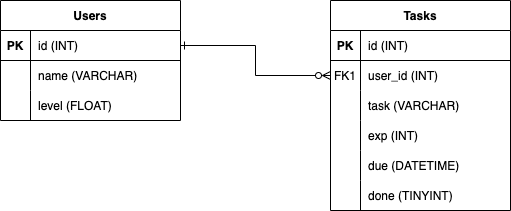

The diagram above was exported from draw.io. Its source (the exported page's mxGraphModel, read from the mxfile embedded in the PNG):
<mxGraphModel dx="946" dy="614" grid="1" gridSize="10" guides="1" tooltips="1" connect="1" arrows="1" fold="1" page="1" pageScale="1" pageWidth="850" pageHeight="1100" math="0" shadow="0" extFonts="Permanent Marker^https://fonts.googleapis.com/css?family=Permanent+Marker">
  <root>
    <mxCell id="0" />
    <mxCell id="1" parent="0" />
    <mxCell id="C-vyLk0tnHw3VtMMgP7b-2" value="Tasks" style="shape=table;startSize=30;container=1;collapsible=1;childLayout=tableLayout;fixedRows=1;rowLines=0;fontStyle=1;align=center;resizeLast=1;" parent="1" vertex="1">
      <mxGeometry x="450" y="120" width="180" height="210" as="geometry" />
    </mxCell>
    <mxCell id="C-vyLk0tnHw3VtMMgP7b-3" value="" style="shape=partialRectangle;collapsible=0;dropTarget=0;pointerEvents=0;fillColor=none;points=[[0,0.5],[1,0.5]];portConstraint=eastwest;top=0;left=0;right=0;bottom=1;" parent="C-vyLk0tnHw3VtMMgP7b-2" vertex="1">
      <mxGeometry y="30" width="180" height="30" as="geometry" />
    </mxCell>
    <mxCell id="C-vyLk0tnHw3VtMMgP7b-4" value="PK" style="shape=partialRectangle;overflow=hidden;connectable=0;fillColor=none;top=0;left=0;bottom=0;right=0;fontStyle=1;" parent="C-vyLk0tnHw3VtMMgP7b-3" vertex="1">
      <mxGeometry width="30" height="30" as="geometry">
        <mxRectangle width="30" height="30" as="alternateBounds" />
      </mxGeometry>
    </mxCell>
    <mxCell id="C-vyLk0tnHw3VtMMgP7b-5" value="id (INT)" style="shape=partialRectangle;overflow=hidden;connectable=0;fillColor=none;top=0;left=0;bottom=0;right=0;align=left;spacingLeft=6;fontStyle=0;" parent="C-vyLk0tnHw3VtMMgP7b-3" vertex="1">
      <mxGeometry x="30" width="150" height="30" as="geometry">
        <mxRectangle width="150" height="30" as="alternateBounds" />
      </mxGeometry>
    </mxCell>
    <mxCell id="C-vyLk0tnHw3VtMMgP7b-6" value="" style="shape=partialRectangle;collapsible=0;dropTarget=0;pointerEvents=0;fillColor=none;points=[[0,0.5],[1,0.5]];portConstraint=eastwest;top=0;left=0;right=0;bottom=0;" parent="C-vyLk0tnHw3VtMMgP7b-2" vertex="1">
      <mxGeometry y="60" width="180" height="30" as="geometry" />
    </mxCell>
    <mxCell id="C-vyLk0tnHw3VtMMgP7b-7" value="FK1" style="shape=partialRectangle;overflow=hidden;connectable=0;fillColor=none;top=0;left=0;bottom=0;right=0;" parent="C-vyLk0tnHw3VtMMgP7b-6" vertex="1">
      <mxGeometry width="30" height="30" as="geometry">
        <mxRectangle width="30" height="30" as="alternateBounds" />
      </mxGeometry>
    </mxCell>
    <mxCell id="C-vyLk0tnHw3VtMMgP7b-8" value="user_id (INT)" style="shape=partialRectangle;overflow=hidden;connectable=0;fillColor=none;top=0;left=0;bottom=0;right=0;align=left;spacingLeft=6;" parent="C-vyLk0tnHw3VtMMgP7b-6" vertex="1">
      <mxGeometry x="30" width="150" height="30" as="geometry">
        <mxRectangle width="150" height="30" as="alternateBounds" />
      </mxGeometry>
    </mxCell>
    <mxCell id="C-vyLk0tnHw3VtMMgP7b-9" value="" style="shape=partialRectangle;collapsible=0;dropTarget=0;pointerEvents=0;fillColor=none;points=[[0,0.5],[1,0.5]];portConstraint=eastwest;top=0;left=0;right=0;bottom=0;" parent="C-vyLk0tnHw3VtMMgP7b-2" vertex="1">
      <mxGeometry y="90" width="180" height="30" as="geometry" />
    </mxCell>
    <mxCell id="C-vyLk0tnHw3VtMMgP7b-10" value="" style="shape=partialRectangle;overflow=hidden;connectable=0;fillColor=none;top=0;left=0;bottom=0;right=0;" parent="C-vyLk0tnHw3VtMMgP7b-9" vertex="1">
      <mxGeometry width="30" height="30" as="geometry">
        <mxRectangle width="30" height="30" as="alternateBounds" />
      </mxGeometry>
    </mxCell>
    <mxCell id="C-vyLk0tnHw3VtMMgP7b-11" value="task (VARCHAR)" style="shape=partialRectangle;overflow=hidden;connectable=0;fillColor=none;top=0;left=0;bottom=0;right=0;align=left;spacingLeft=6;" parent="C-vyLk0tnHw3VtMMgP7b-9" vertex="1">
      <mxGeometry x="30" width="150" height="30" as="geometry">
        <mxRectangle width="150" height="30" as="alternateBounds" />
      </mxGeometry>
    </mxCell>
    <mxCell id="vBqR63gUi1k1kqvclR7X-7" style="shape=partialRectangle;collapsible=0;dropTarget=0;pointerEvents=0;fillColor=none;points=[[0,0.5],[1,0.5]];portConstraint=eastwest;top=0;left=0;right=0;bottom=0;" vertex="1" parent="C-vyLk0tnHw3VtMMgP7b-2">
      <mxGeometry y="120" width="180" height="30" as="geometry" />
    </mxCell>
    <mxCell id="vBqR63gUi1k1kqvclR7X-8" style="shape=partialRectangle;overflow=hidden;connectable=0;fillColor=none;top=0;left=0;bottom=0;right=0;" vertex="1" parent="vBqR63gUi1k1kqvclR7X-7">
      <mxGeometry width="30" height="30" as="geometry">
        <mxRectangle width="30" height="30" as="alternateBounds" />
      </mxGeometry>
    </mxCell>
    <mxCell id="vBqR63gUi1k1kqvclR7X-9" value="exp (INT)" style="shape=partialRectangle;overflow=hidden;connectable=0;fillColor=none;top=0;left=0;bottom=0;right=0;align=left;spacingLeft=6;" vertex="1" parent="vBqR63gUi1k1kqvclR7X-7">
      <mxGeometry x="30" width="150" height="30" as="geometry">
        <mxRectangle width="150" height="30" as="alternateBounds" />
      </mxGeometry>
    </mxCell>
    <mxCell id="vBqR63gUi1k1kqvclR7X-10" style="shape=partialRectangle;collapsible=0;dropTarget=0;pointerEvents=0;fillColor=none;points=[[0,0.5],[1,0.5]];portConstraint=eastwest;top=0;left=0;right=0;bottom=0;" vertex="1" parent="C-vyLk0tnHw3VtMMgP7b-2">
      <mxGeometry y="150" width="180" height="30" as="geometry" />
    </mxCell>
    <mxCell id="vBqR63gUi1k1kqvclR7X-11" style="shape=partialRectangle;overflow=hidden;connectable=0;fillColor=none;top=0;left=0;bottom=0;right=0;" vertex="1" parent="vBqR63gUi1k1kqvclR7X-10">
      <mxGeometry width="30" height="30" as="geometry">
        <mxRectangle width="30" height="30" as="alternateBounds" />
      </mxGeometry>
    </mxCell>
    <mxCell id="vBqR63gUi1k1kqvclR7X-12" value="due (DATETIME)" style="shape=partialRectangle;overflow=hidden;connectable=0;fillColor=none;top=0;left=0;bottom=0;right=0;align=left;spacingLeft=6;" vertex="1" parent="vBqR63gUi1k1kqvclR7X-10">
      <mxGeometry x="30" width="150" height="30" as="geometry">
        <mxRectangle width="150" height="30" as="alternateBounds" />
      </mxGeometry>
    </mxCell>
    <mxCell id="vBqR63gUi1k1kqvclR7X-13" style="shape=partialRectangle;collapsible=0;dropTarget=0;pointerEvents=0;fillColor=none;points=[[0,0.5],[1,0.5]];portConstraint=eastwest;top=0;left=0;right=0;bottom=0;" vertex="1" parent="C-vyLk0tnHw3VtMMgP7b-2">
      <mxGeometry y="180" width="180" height="30" as="geometry" />
    </mxCell>
    <mxCell id="vBqR63gUi1k1kqvclR7X-14" style="shape=partialRectangle;overflow=hidden;connectable=0;fillColor=none;top=0;left=0;bottom=0;right=0;" vertex="1" parent="vBqR63gUi1k1kqvclR7X-13">
      <mxGeometry width="30" height="30" as="geometry">
        <mxRectangle width="30" height="30" as="alternateBounds" />
      </mxGeometry>
    </mxCell>
    <mxCell id="vBqR63gUi1k1kqvclR7X-15" value="done (TINYINT)" style="shape=partialRectangle;overflow=hidden;connectable=0;fillColor=none;top=0;left=0;bottom=0;right=0;align=left;spacingLeft=6;" vertex="1" parent="vBqR63gUi1k1kqvclR7X-13">
      <mxGeometry x="30" width="150" height="30" as="geometry">
        <mxRectangle width="150" height="30" as="alternateBounds" />
      </mxGeometry>
    </mxCell>
    <mxCell id="C-vyLk0tnHw3VtMMgP7b-23" value="Users" style="shape=table;startSize=30;container=1;collapsible=1;childLayout=tableLayout;fixedRows=1;rowLines=0;fontStyle=1;align=center;resizeLast=1;" parent="1" vertex="1">
      <mxGeometry x="120" y="120" width="180" height="120" as="geometry" />
    </mxCell>
    <mxCell id="C-vyLk0tnHw3VtMMgP7b-24" value="" style="shape=partialRectangle;collapsible=0;dropTarget=0;pointerEvents=0;fillColor=none;points=[[0,0.5],[1,0.5]];portConstraint=eastwest;top=0;left=0;right=0;bottom=1;" parent="C-vyLk0tnHw3VtMMgP7b-23" vertex="1">
      <mxGeometry y="30" width="180" height="30" as="geometry" />
    </mxCell>
    <mxCell id="C-vyLk0tnHw3VtMMgP7b-25" value="PK" style="shape=partialRectangle;overflow=hidden;connectable=0;fillColor=none;top=0;left=0;bottom=0;right=0;fontStyle=1;" parent="C-vyLk0tnHw3VtMMgP7b-24" vertex="1">
      <mxGeometry width="30" height="30" as="geometry">
        <mxRectangle width="30" height="30" as="alternateBounds" />
      </mxGeometry>
    </mxCell>
    <mxCell id="C-vyLk0tnHw3VtMMgP7b-26" value="id (INT)" style="shape=partialRectangle;overflow=hidden;connectable=0;fillColor=none;top=0;left=0;bottom=0;right=0;align=left;spacingLeft=6;fontStyle=0;" parent="C-vyLk0tnHw3VtMMgP7b-24" vertex="1">
      <mxGeometry x="30" width="150" height="30" as="geometry">
        <mxRectangle width="150" height="30" as="alternateBounds" />
      </mxGeometry>
    </mxCell>
    <mxCell id="C-vyLk0tnHw3VtMMgP7b-27" value="" style="shape=partialRectangle;collapsible=0;dropTarget=0;pointerEvents=0;fillColor=none;points=[[0,0.5],[1,0.5]];portConstraint=eastwest;top=0;left=0;right=0;bottom=0;" parent="C-vyLk0tnHw3VtMMgP7b-23" vertex="1">
      <mxGeometry y="60" width="180" height="30" as="geometry" />
    </mxCell>
    <mxCell id="C-vyLk0tnHw3VtMMgP7b-28" value="" style="shape=partialRectangle;overflow=hidden;connectable=0;fillColor=none;top=0;left=0;bottom=0;right=0;" parent="C-vyLk0tnHw3VtMMgP7b-27" vertex="1">
      <mxGeometry width="30" height="30" as="geometry">
        <mxRectangle width="30" height="30" as="alternateBounds" />
      </mxGeometry>
    </mxCell>
    <mxCell id="C-vyLk0tnHw3VtMMgP7b-29" value="name (VARCHAR)" style="shape=partialRectangle;overflow=hidden;connectable=0;fillColor=none;top=0;left=0;bottom=0;right=0;align=left;spacingLeft=6;" parent="C-vyLk0tnHw3VtMMgP7b-27" vertex="1">
      <mxGeometry x="30" width="150" height="30" as="geometry">
        <mxRectangle width="150" height="30" as="alternateBounds" />
      </mxGeometry>
    </mxCell>
    <mxCell id="vBqR63gUi1k1kqvclR7X-48" style="shape=partialRectangle;collapsible=0;dropTarget=0;pointerEvents=0;fillColor=none;points=[[0,0.5],[1,0.5]];portConstraint=eastwest;top=0;left=0;right=0;bottom=0;" vertex="1" parent="C-vyLk0tnHw3VtMMgP7b-23">
      <mxGeometry y="90" width="180" height="30" as="geometry" />
    </mxCell>
    <mxCell id="vBqR63gUi1k1kqvclR7X-49" style="shape=partialRectangle;overflow=hidden;connectable=0;fillColor=none;top=0;left=0;bottom=0;right=0;" vertex="1" parent="vBqR63gUi1k1kqvclR7X-48">
      <mxGeometry width="30" height="30" as="geometry">
        <mxRectangle width="30" height="30" as="alternateBounds" />
      </mxGeometry>
    </mxCell>
    <mxCell id="vBqR63gUi1k1kqvclR7X-50" value="level (FLOAT)" style="shape=partialRectangle;overflow=hidden;connectable=0;fillColor=none;top=0;left=0;bottom=0;right=0;align=left;spacingLeft=6;" vertex="1" parent="vBqR63gUi1k1kqvclR7X-48">
      <mxGeometry x="30" width="150" height="30" as="geometry">
        <mxRectangle width="150" height="30" as="alternateBounds" />
      </mxGeometry>
    </mxCell>
    <mxCell id="vBqR63gUi1k1kqvclR7X-47" style="edgeStyle=orthogonalEdgeStyle;rounded=0;orthogonalLoop=1;jettySize=auto;html=1;exitX=1;exitY=0.5;exitDx=0;exitDy=0;entryX=0;entryY=0.5;entryDx=0;entryDy=0;endArrow=ERzeroToMany;endFill=0;startArrow=ERone;startFill=0;" edge="1" parent="1" source="C-vyLk0tnHw3VtMMgP7b-24" target="C-vyLk0tnHw3VtMMgP7b-6">
      <mxGeometry relative="1" as="geometry" />
    </mxCell>
  </root>
</mxGraphModel>